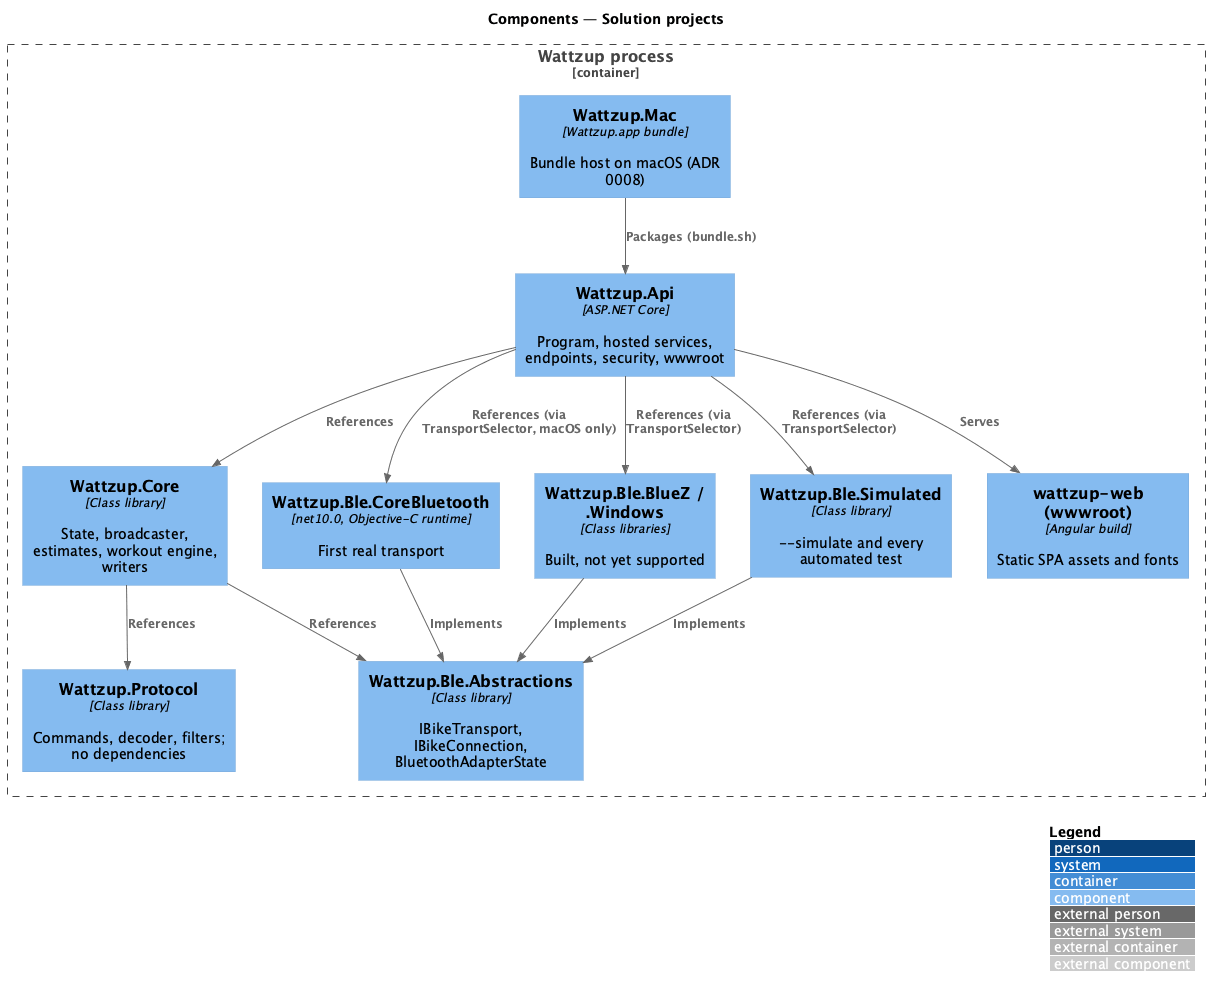

The diagram above was rendered by PlantUML. Its source (embedded in the PNG):
@startuml
!include <C4/C4_Component>
LAYOUT_WITH_LEGEND()
title Components — Solution projects

Container_Boundary(proc, "Wattzup process") {
  Component(mac, "Wattzup.Mac", "Wattzup.app bundle", "Bundle host on macOS (ADR 0008)")
  Component(api, "Wattzup.Api", "ASP.NET Core", "Program, hosted services, endpoints, security, wwwroot")
  Component(core, "Wattzup.Core", "Class library", "State, broadcaster, estimates, workout engine, writers")
  Component(proto, "Wattzup.Protocol", "Class library", "Commands, decoder, filters; no dependencies")
  Component(abs, "Wattzup.Ble.Abstractions", "Class library", "IBikeTransport, IBikeConnection, BluetoothAdapterState")
  Component(cb, "Wattzup.Ble.CoreBluetooth", "net10.0, Objective-C runtime", "First real transport")
  Component(plat, "Wattzup.Ble.BlueZ / .Windows", "Class libraries", "Built, not yet supported")
  Component(sim, "Wattzup.Ble.Simulated", "Class library", "~--simulate and every automated test")
  Component(spa, "wattzup-web (wwwroot)", "Angular build", "Static SPA assets and fonts")
}

Rel(mac, api, "Packages (bundle.sh)")
Rel(api, cb, "References (via TransportSelector, macOS only)")
Rel(api, core, "References")
Rel(api, sim, "References (via TransportSelector)")
Rel(api, plat, "References (via TransportSelector)")
Rel(api, spa, "Serves")
Rel(core, proto, "References")
Rel(core, abs, "References")
Rel(cb, abs, "Implements")
Rel(plat, abs, "Implements")
Rel(sim, abs, "Implements")
@enduml